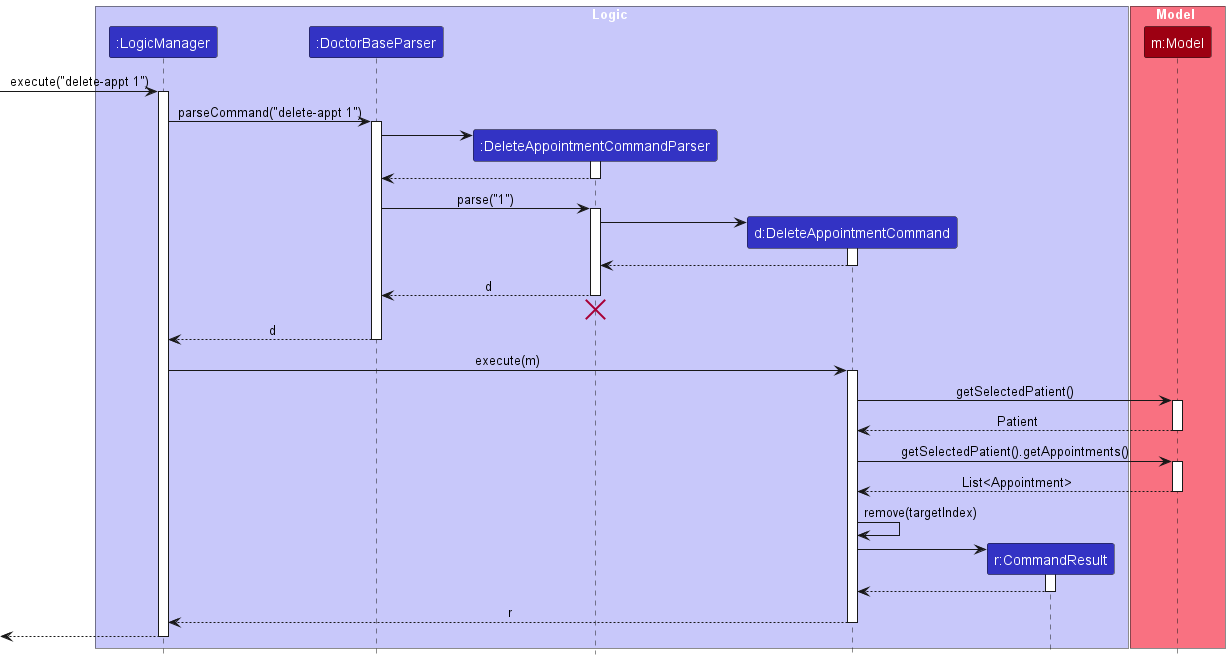

The diagram above was rendered by PlantUML. Its source (embedded in the PNG):
@startuml
!include style.puml
skinparam ArrowFontStyle plain

box Logic LOGIC_COLOR_T1
participant ":LogicManager" as LogicManager LOGIC_COLOR
participant ":DoctorBaseParser" as DoctorBaseParser LOGIC_COLOR
participant ":DeleteAppointmentCommandParser" as DeleteAppointmentCommandParser LOGIC_COLOR
participant "d:DeleteAppointmentCommand" as DeleteAppointmentCommand LOGIC_COLOR
participant "r:CommandResult" as CommandResult LOGIC_COLOR
end box

box Model MODEL_COLOR_T1
participant "m:Model" as Model MODEL_COLOR
end box

-> LogicManager : execute("delete-appt 1")
activate LogicManager

LogicManager -> DoctorBaseParser : parseCommand("delete-appt 1")
activate DoctorBaseParser

create DeleteAppointmentCommandParser
DoctorBaseParser -> DeleteAppointmentCommandParser
activate DeleteAppointmentCommandParser

DeleteAppointmentCommandParser --> DoctorBaseParser
deactivate DeleteAppointmentCommandParser

DoctorBaseParser -> DeleteAppointmentCommandParser : parse("1")
activate DeleteAppointmentCommandParser

create DeleteAppointmentCommand
DeleteAppointmentCommandParser -> DeleteAppointmentCommand
activate DeleteAppointmentCommand

DeleteAppointmentCommand --> DeleteAppointmentCommandParser :
deactivate DeleteAppointmentCommand

DeleteAppointmentCommandParser --> DoctorBaseParser : d
deactivate DeleteAppointmentCommandParser
'Hidden arrow to position the destroy marker below the end of the activation bar.
DeleteAppointmentCommandParser -[hidden]-> DoctorBaseParser
destroy DeleteAppointmentCommandParser

DoctorBaseParser --> LogicManager : d
deactivate DoctorBaseParser

LogicManager -> DeleteAppointmentCommand : execute(m)
activate DeleteAppointmentCommand

DeleteAppointmentCommand -> Model : getSelectedPatient()
activate Model
Model --> DeleteAppointmentCommand : Patient
deactivate Model

DeleteAppointmentCommand -> Model : getSelectedPatient().getAppointments()
activate Model
Model --> DeleteAppointmentCommand : List<Appointment>
deactivate Model

DeleteAppointmentCommand -> DeleteAppointmentCommand : remove(targetIndex)

create CommandResult
DeleteAppointmentCommand -> CommandResult
activate CommandResult

CommandResult --> DeleteAppointmentCommand
deactivate CommandResult

DeleteAppointmentCommand --> LogicManager : r
deactivate DeleteAppointmentCommand

<-- LogicManager
deactivate LogicManager
@enduml